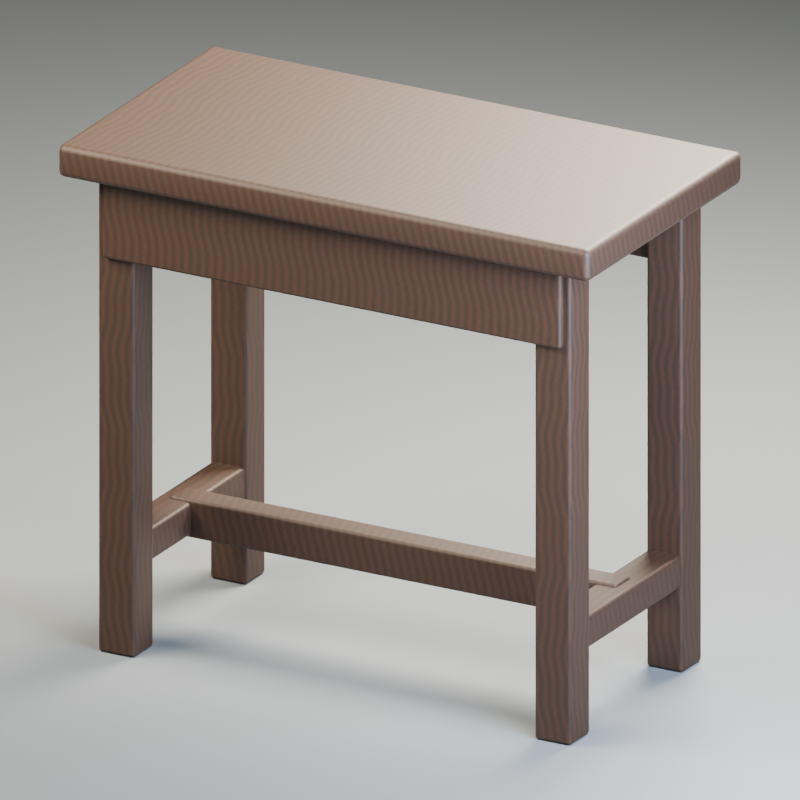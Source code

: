 # Source: candle_table.blend  (saved by Blender 5.2.44; exported with 4.5.12 LTS)
import bpy
from mathutils import Matrix  # noqa: F401  (used for matrix-valued properties, if any)

bpy.ops.wm.read_factory_settings(use_empty=True)
scene = bpy.context.scene
scene.name = 'Scene'

# ---- images (referenced by path relative to the original .blend; pixels are not part of the script)
import os
ASSET_DIR = os.environ.get("B2B_ASSET_DIR", "")  # directory of the original .blend (textures are referenced by path, not embedded)
HERE = os.path.dirname(os.path.abspath(__file__))  # packed textures are extracted next to this script under _unpacked/

def load_image(name, relpath, width, height, colorspace="sRGB"):
    """Load a texture the original file referenced (path relative to the .blend, or extracted next to this script)."""
    p = next((c for c in (os.path.join(HERE, relpath), os.path.join(ASSET_DIR, relpath)) if relpath and os.path.exists(c)), "")
    if p:
        img = bpy.data.images.load(p, check_existing=True)
        img.name = name
    else:  # same state as the original file: an image datablock whose file is absent (Cycles renders it pink)
        img = bpy.data.images.new(name, width, height)
        img.source = "FILE"
        img.filepath = "//" + (relpath or name)
    img.colorspace_settings.name = colorspace
    return img
img_walnut_basecolor_png = load_image('walnut_basecolor.png', '_unpacked/walnut_basecolor.6ab0ff19.png', 512, 512, 'sRGB')

# ---- materials (node trees are filled in below, after node groups)
mat_walnut = bpy.data.materials.new('Walnut')
mat_walnut.diffuse_color = (0.15, 0.075, 0.032, 1.0)
mat_studiostone = bpy.data.materials.new('StudioStone')
mat_studiostone.diffuse_color = (0.13, 0.145, 0.16, 1.0)

# ---- material node trees
mat_walnut.use_nodes = True; mat_walnut.node_tree.nodes.clear()
_N = mat_walnut.node_tree.nodes; _L = mat_walnut.node_tree.links
n0 = _N.new('ShaderNodeBsdfPrincipled'); n0.name = 'Principled BSDF'; n0.location = (-200, 100)
n0.inputs[2].default_value = 0.62
n0.inputs[10].default_value = 0.005
n1 = _N.new('ShaderNodeOutputMaterial'); n1.name = 'Material Output'; n1.location = (200, 100)
n2 = _N.new('ShaderNodeTexImage'); n2.name = 'Image Texture'; n2.location = (0, 0)
n2.image = img_walnut_basecolor_png
_L.new(n0.outputs[0], n1.inputs[0])
_L.new(n2.outputs[0], n0.inputs[0])
n1.is_active_output = True
mat_studiostone.use_nodes = True; mat_studiostone.node_tree.nodes.clear()
_N = mat_studiostone.node_tree.nodes; _L = mat_studiostone.node_tree.links
n0 = _N.new('ShaderNodeBsdfPrincipled'); n0.name = 'Principled BSDF'; n0.location = (-200, 100)
n0.inputs[0].default_value = (0.13, 0.145, 0.16, 1.0)
n0.inputs[2].default_value = 0.7
n0.inputs[10].default_value = 0.005
n1 = _N.new('ShaderNodeOutputMaterial'); n1.name = 'Material Output'; n1.location = (200, 100)
_L.new(n0.outputs[0], n1.inputs[0])
n1.is_active_output = True

# ---- world
world_studioworld = bpy.data.worlds.new('StudioWorld'); scene.world = world_studioworld
world_studioworld.use_nodes = True; world_studioworld.node_tree.nodes.clear()
_N = world_studioworld.node_tree.nodes; _L = world_studioworld.node_tree.links
n0 = _N.new('ShaderNodeBackground'); n0.name = 'Background'; n0.location = (-200, 100)
n0.inputs[0].default_value = (0.15, 0.18, 0.22, 1.0)
n0.inputs[1].default_value = 0.5
n1 = _N.new('ShaderNodeOutputWorld'); n1.name = 'World Output'; n1.location = (200, 100)
_L.new(n0.outputs[0], n1.inputs[0])
n1.is_active_output = True

# ---- cameras
cam_studiocamera = bpy.data.cameras.new('StudioCamera')
cam_studiocamera.type = 'ORTHO'
cam_studiocamera.ortho_scale = 1.25

# ---- lights
light_key = bpy.data.lights.new('Key', 'AREA')
light_key.color = (1.0, 0.88, 0.67)
light_key.energy = 650.0
light_key.shape = 'DISK'
light_key.size = 1.6
light_fill = bpy.data.lights.new('Fill', 'AREA')
light_fill.color = (0.7, 0.82, 1.0)
light_fill.energy = 350.0
light_fill.shape = 'DISK'
light_fill.size = 1.2
light_rim = bpy.data.lights.new('Rim', 'AREA')
light_rim.color = (1.0, 0.92, 0.76)
light_rim.energy = 750.0
light_rim.shape = 'DISK'
light_rim.size = 1.2

# ---- meshes
me_cube = bpy.data.meshes.new('Cube')
me_cube.from_pydata([(-0.475, -0.25, -0.0275), (-0.475, -0.25, 0.0275), (-0.475, 0.25, -0.0275), (-0.475, 0.25, 0.0275), (0.475, -0.25, -0.0275), (0.475, -0.25, 0.0275), (0.475, 0.25, -0.0275), (0.475, 0.25, 0.0275)], [], [(0, 1, 3, 2), (2, 3, 7, 6), (6, 7, 5, 4), (4, 5, 1, 0), (2, 6, 4, 0), (7, 3, 1, 5)])
_uv = me_cube.uv_layers.new(name='UVMap')
_uv.uv.foreach_set('vector', [-0.25, -0.0275, -0.25, 0.0275, 0.25, 0.0275, 0.25, -0.0275, -0.475, -0.0275, -0.475, 0.0275, 0.475, 0.0275, 0.475, -0.0275, 0.25, -0.0275, 0.25, 0.0275, -0.25, 0.0275, -0.25, -0.0275, 0.475, -0.0275, 0.475, 0.0275, -0.475, 0.0275, -0.475, -0.0275, -0.475, 0.25, 0.475, 0.25, 0.475, -0.25, -0.475, -0.25, 0.475, 0.25, -0.475, 0.25, -0.475, -0.25, 0.475, -0.25])
me_cube.materials.append(mat_walnut)
me_cube.update()
me_cube_001 = bpy.data.meshes.new('Cube.001')
me_cube_001.from_pydata([(-0.0325, -0.0325, -0.4), (-0.0325, -0.0325, 0.4), (-0.0325, 0.0325, -0.4), (-0.0325, 0.0325, 0.4), (0.0325, -0.0325, -0.4), (0.0325, -0.0325, 0.4), (0.0325, 0.0325, -0.4), (0.0325, 0.0325, 0.4)], [], [(0, 1, 3, 2), (2, 3, 7, 6), (6, 7, 5, 4), (4, 5, 1, 0), (2, 6, 4, 0), (7, 3, 1, 5)])
_uv = me_cube_001.uv_layers.new(name='UVMap')
_uv.uv.foreach_set('vector', [-0.0325, -0.4, -0.0325, 0.4, 0.0325, 0.4, 0.0325, -0.4, -0.0325, -0.4, -0.0325, 0.4, 0.0325, 0.4, 0.0325, -0.4, 0.0325, -0.4, 0.0325, 0.4, -0.0325, 0.4, -0.0325, -0.4, 0.0325, -0.4, 0.0325, 0.4, -0.0325, 0.4, -0.0325, -0.4, -0.0325, 0.0325, 0.0325, 0.0325, 0.0325, -0.0325, -0.0325, -0.0325, 0.0325, 0.0325, -0.0325, 0.0325, -0.0325, -0.0325, 0.0325, -0.0325])
me_cube_001.materials.append(mat_walnut)
me_cube_001.update()
me_cube_002 = bpy.data.meshes.new('Cube.002')
me_cube_002.from_pydata([(-0.0325, -0.0325, -0.4), (-0.0325, -0.0325, 0.4), (-0.0325, 0.0325, -0.4), (-0.0325, 0.0325, 0.4), (0.0325, -0.0325, -0.4), (0.0325, -0.0325, 0.4), (0.0325, 0.0325, -0.4), (0.0325, 0.0325, 0.4)], [], [(0, 1, 3, 2), (2, 3, 7, 6), (6, 7, 5, 4), (4, 5, 1, 0), (2, 6, 4, 0), (7, 3, 1, 5)])
_uv = me_cube_002.uv_layers.new(name='UVMap')
_uv.uv.foreach_set('vector', [-0.0325, -0.4, -0.0325, 0.4, 0.0325, 0.4, 0.0325, -0.4, -0.0325, -0.4, -0.0325, 0.4, 0.0325, 0.4, 0.0325, -0.4, 0.0325, -0.4, 0.0325, 0.4, -0.0325, 0.4, -0.0325, -0.4, 0.0325, -0.4, 0.0325, 0.4, -0.0325, 0.4, -0.0325, -0.4, -0.0325, 0.0325, 0.0325, 0.0325, 0.0325, -0.0325, -0.0325, -0.0325, 0.0325, 0.0325, -0.0325, 0.0325, -0.0325, -0.0325, 0.0325, -0.0325])
me_cube_002.materials.append(mat_walnut)
me_cube_002.update()
me_cube_003 = bpy.data.meshes.new('Cube.003')
me_cube_003.from_pydata([(-0.03, -0.2, -0.0275), (-0.03, -0.2, 0.0275), (-0.03, 0.2, -0.0275), (-0.03, 0.2, 0.0275), (0.03, -0.2, -0.0275), (0.03, -0.2, 0.0275), (0.03, 0.2, -0.0275), (0.03, 0.2, 0.0275)], [], [(0, 1, 3, 2), (2, 3, 7, 6), (6, 7, 5, 4), (4, 5, 1, 0), (2, 6, 4, 0), (7, 3, 1, 5)])
_uv = me_cube_003.uv_layers.new(name='UVMap')
_uv.uv.foreach_set('vector', [-0.2, -0.0275, -0.2, 0.0275, 0.2, 0.0275, 0.2, -0.0275, -0.03, -0.0275, -0.03, 0.0275, 0.03, 0.0275, 0.03, -0.0275, 0.2, -0.0275, 0.2, 0.0275, -0.2, 0.0275, -0.2, -0.0275, 0.03, -0.0275, 0.03, 0.0275, -0.03, 0.0275, -0.03, -0.0275, -0.03, 0.2, 0.03, 0.2, 0.03, -0.2, -0.03, -0.2, 0.03, 0.2, -0.03, 0.2, -0.03, -0.2, 0.03, -0.2])
me_cube_003.materials.append(mat_walnut)
me_cube_003.update()
me_cube_004 = bpy.data.meshes.new('Cube.004')
me_cube_004.from_pydata([(-0.0325, -0.0325, -0.4), (-0.0325, -0.0325, 0.4), (-0.0325, 0.0325, -0.4), (-0.0325, 0.0325, 0.4), (0.0325, -0.0325, -0.4), (0.0325, -0.0325, 0.4), (0.0325, 0.0325, -0.4), (0.0325, 0.0325, 0.4)], [], [(0, 1, 3, 2), (2, 3, 7, 6), (6, 7, 5, 4), (4, 5, 1, 0), (2, 6, 4, 0), (7, 3, 1, 5)])
_uv = me_cube_004.uv_layers.new(name='UVMap')
_uv.uv.foreach_set('vector', [-0.0325, -0.4, -0.0325, 0.4, 0.0325, 0.4, 0.0325, -0.4, -0.0325, -0.4, -0.0325, 0.4, 0.0325, 0.4, 0.0325, -0.4, 0.0325, -0.4, 0.0325, 0.4, -0.0325, 0.4, -0.0325, -0.4, 0.0325, -0.4, 0.0325, 0.4, -0.0325, 0.4, -0.0325, -0.4, -0.0325, 0.0325, 0.0325, 0.0325, 0.0325, -0.0325, -0.0325, -0.0325, 0.0325, 0.0325, -0.0325, 0.0325, -0.0325, -0.0325, 0.0325, -0.0325])
me_cube_004.materials.append(mat_walnut)
me_cube_004.update()
me_cube_005 = bpy.data.meshes.new('Cube.005')
me_cube_005.from_pydata([(-0.0325, -0.0325, -0.4), (-0.0325, -0.0325, 0.4), (-0.0325, 0.0325, -0.4), (-0.0325, 0.0325, 0.4), (0.0325, -0.0325, -0.4), (0.0325, -0.0325, 0.4), (0.0325, 0.0325, -0.4), (0.0325, 0.0325, 0.4)], [], [(0, 1, 3, 2), (2, 3, 7, 6), (6, 7, 5, 4), (4, 5, 1, 0), (2, 6, 4, 0), (7, 3, 1, 5)])
_uv = me_cube_005.uv_layers.new(name='UVMap')
_uv.uv.foreach_set('vector', [-0.0325, -0.4, -0.0325, 0.4, 0.0325, 0.4, 0.0325, -0.4, -0.0325, -0.4, -0.0325, 0.4, 0.0325, 0.4, 0.0325, -0.4, 0.0325, -0.4, 0.0325, 0.4, -0.0325, 0.4, -0.0325, -0.4, 0.0325, -0.4, 0.0325, 0.4, -0.0325, 0.4, -0.0325, -0.4, -0.0325, 0.0325, 0.0325, 0.0325, 0.0325, -0.0325, -0.0325, -0.0325, 0.0325, 0.0325, -0.0325, 0.0325, -0.0325, -0.0325, 0.0325, -0.0325])
me_cube_005.materials.append(mat_walnut)
me_cube_005.update()
me_cube_006 = bpy.data.meshes.new('Cube.006')
me_cube_006.from_pydata([(-0.03, -0.2, -0.0275), (-0.03, -0.2, 0.0275), (-0.03, 0.2, -0.0275), (-0.03, 0.2, 0.0275), (0.03, -0.2, -0.0275), (0.03, -0.2, 0.0275), (0.03, 0.2, -0.0275), (0.03, 0.2, 0.0275)], [], [(0, 1, 3, 2), (2, 3, 7, 6), (6, 7, 5, 4), (4, 5, 1, 0), (2, 6, 4, 0), (7, 3, 1, 5)])
_uv = me_cube_006.uv_layers.new(name='UVMap')
_uv.uv.foreach_set('vector', [-0.2, -0.0275, -0.2, 0.0275, 0.2, 0.0275, 0.2, -0.0275, -0.03, -0.0275, -0.03, 0.0275, 0.03, 0.0275, 0.03, -0.0275, 0.2, -0.0275, 0.2, 0.0275, -0.2, 0.0275, -0.2, -0.0275, 0.03, -0.0275, 0.03, 0.0275, -0.03, 0.0275, -0.03, -0.0275, -0.03, 0.2, 0.03, 0.2, 0.03, -0.2, -0.03, -0.2, 0.03, 0.2, -0.03, 0.2, -0.03, -0.2, 0.03, -0.2])
me_cube_006.materials.append(mat_walnut)
me_cube_006.update()
me_cube_007 = bpy.data.meshes.new('Cube.007')
me_cube_007.from_pydata([(-0.4, -0.025, -0.0325), (-0.4, -0.025, 0.0325), (-0.4, 0.025, -0.0325), (-0.4, 0.025, 0.0325), (0.4, -0.025, -0.0325), (0.4, -0.025, 0.0325), (0.4, 0.025, -0.0325), (0.4, 0.025, 0.0325)], [], [(0, 1, 3, 2), (2, 3, 7, 6), (6, 7, 5, 4), (4, 5, 1, 0), (2, 6, 4, 0), (7, 3, 1, 5)])
_uv = me_cube_007.uv_layers.new(name='UVMap')
_uv.uv.foreach_set('vector', [-0.025, -0.0325, -0.025, 0.0325, 0.025, 0.0325, 0.025, -0.0325, -0.4, -0.0325, -0.4, 0.0325, 0.4, 0.0325, 0.4, -0.0325, 0.025, -0.0325, 0.025, 0.0325, -0.025, 0.0325, -0.025, -0.0325, 0.4, -0.0325, 0.4, 0.0325, -0.4, 0.0325, -0.4, -0.0325, -0.4, 0.025, 0.4, 0.025, 0.4, -0.025, -0.4, -0.025, 0.4, 0.025, -0.4, 0.025, -0.4, -0.025, 0.4, -0.025])
me_cube_007.materials.append(mat_walnut)
me_cube_007.update()
me_cube_008 = bpy.data.meshes.new('Cube.008')
me_cube_008.from_pydata([(-0.41, -0.0175, -0.065), (-0.41, -0.0175, 0.065), (-0.41, 0.0175, -0.065), (-0.41, 0.0175, 0.065), (0.41, -0.0175, -0.065), (0.41, -0.0175, 0.065), (0.41, 0.0175, -0.065), (0.41, 0.0175, 0.065)], [], [(0, 1, 3, 2), (2, 3, 7, 6), (6, 7, 5, 4), (4, 5, 1, 0), (2, 6, 4, 0), (7, 3, 1, 5)])
_uv = me_cube_008.uv_layers.new(name='UVMap')
_uv.uv.foreach_set('vector', [-0.0175, -0.065, -0.0175, 0.065, 0.0175, 0.065, 0.0175, -0.065, -0.41, -0.065, -0.41, 0.065, 0.41, 0.065, 0.41, -0.065, 0.0175, -0.065, 0.0175, 0.065, -0.0175, 0.065, -0.0175, -0.065, 0.41, -0.065, 0.41, 0.065, -0.41, 0.065, -0.41, -0.065, -0.41, 0.0175, 0.41, 0.0175, 0.41, -0.0175, -0.41, -0.0175, 0.41, 0.0175, -0.41, 0.0175, -0.41, -0.0175, 0.41, -0.0175])
me_cube_008.materials.append(mat_walnut)
me_cube_008.update()
me_cube_009 = bpy.data.meshes.new('Cube.009')
me_cube_009.from_pydata([(-0.41, -0.0175, -0.065), (-0.41, -0.0175, 0.065), (-0.41, 0.0175, -0.065), (-0.41, 0.0175, 0.065), (0.41, -0.0175, -0.065), (0.41, -0.0175, 0.065), (0.41, 0.0175, -0.065), (0.41, 0.0175, 0.065)], [], [(0, 1, 3, 2), (2, 3, 7, 6), (6, 7, 5, 4), (4, 5, 1, 0), (2, 6, 4, 0), (7, 3, 1, 5)])
_uv = me_cube_009.uv_layers.new(name='UVMap')
_uv.uv.foreach_set('vector', [-0.0175, -0.065, -0.0175, 0.065, 0.0175, 0.065, 0.0175, -0.065, -0.41, -0.065, -0.41, 0.065, 0.41, 0.065, 0.41, -0.065, 0.0175, -0.065, 0.0175, 0.065, -0.0175, 0.065, -0.0175, -0.065, 0.41, -0.065, 0.41, 0.065, -0.41, 0.065, -0.41, -0.065, -0.41, 0.0175, 0.41, 0.0175, 0.41, -0.0175, -0.41, -0.0175, 0.41, 0.0175, -0.41, 0.0175, -0.41, -0.0175, 0.41, -0.0175])
me_cube_009.materials.append(mat_walnut)
me_cube_009.update()
me_plane = bpy.data.meshes.new('Plane')
me_plane.from_pydata([(-100.0, -100.0, 0.0), (100.0, -100.0, 0.0), (-100.0, 100.0, 0.0), (100.0, 100.0, 0.0)], [], [(0, 1, 3, 2)])
_uv = me_plane.uv_layers.new(name='UVMap')
_uv.uv.foreach_set('vector', [0.0, 0.0, 1.0, 0.0, 1.0, 1.0, 0.0, 1.0])
me_plane.materials.append(mat_studiostone)
me_plane.update()

# ---- objects
ob_candletable = bpy.data.objects.new('CandleTable', None)
ob_top = bpy.data.objects.new('Top', me_cube)
ob_leg = bpy.data.objects.new('Leg', me_cube_001)
ob_leg_001 = bpy.data.objects.new('Leg.001', me_cube_002)
ob_stretcher = bpy.data.objects.new('Stretcher', me_cube_003)
ob_leg_002 = bpy.data.objects.new('Leg.002', me_cube_004)
ob_leg_003 = bpy.data.objects.new('Leg.003', me_cube_005)
ob_stretcher_001 = bpy.data.objects.new('Stretcher.001', me_cube_006)
ob_crossstretcher = bpy.data.objects.new('CrossStretcher', me_cube_007)
ob_apron = bpy.data.objects.new('Apron', me_cube_008)
ob_apron_001 = bpy.data.objects.new('Apron.001', me_cube_009)
ob_trayanchor = bpy.data.objects.new('TrayAnchor', None)
ob_studiofloor = bpy.data.objects.new('StudioFloor', me_plane)
ob_key = bpy.data.objects.new('Key', light_key)
ob_fill = bpy.data.objects.new('Fill', light_fill)
ob_rim = bpy.data.objects.new('Rim', light_rim)
ob_studiocamera = bpy.data.objects.new('StudioCamera', cam_studiocamera)

# ---- transforms, parenting, visibility, modifiers, constraints
ob_candletable.location = (0.0, 0.0, 0.0)
ob_candletable.empty_display_size = 0.012
ob_top.parent = ob_candletable
ob_top.location = (0.0, 0.0, 0.825)
_m = ob_top.modifiers.new('EdgeWear', 'BEVEL')
_m.width = 0.011
_m.width_pct = 0.011
_m.segments = 2
_m = ob_top.modifiers.new('CornerNormals', 'WEIGHTED_NORMAL')
ob_leg.parent = ob_candletable
ob_leg.location = (-0.39, -0.18, 0.4)
_m = ob_leg.modifiers.new('EdgeWear', 'BEVEL')
_m.width = 0.006
_m.width_pct = 0.006
_m.segments = 2
_m = ob_leg.modifiers.new('CornerNormals', 'WEIGHTED_NORMAL')
ob_leg_001.parent = ob_candletable
ob_leg_001.location = (-0.39, 0.18, 0.4)
_m = ob_leg_001.modifiers.new('EdgeWear', 'BEVEL')
_m.width = 0.006
_m.width_pct = 0.006
_m.segments = 2
_m = ob_leg_001.modifiers.new('CornerNormals', 'WEIGHTED_NORMAL')
ob_stretcher.parent = ob_candletable
ob_stretcher.location = (-0.39, 0.0, 0.17)
_m = ob_stretcher.modifiers.new('EdgeWear', 'BEVEL')
_m.width = 0.006
_m.width_pct = 0.006
_m.segments = 2
_m = ob_stretcher.modifiers.new('CornerNormals', 'WEIGHTED_NORMAL')
ob_leg_002.parent = ob_candletable
ob_leg_002.location = (0.39, -0.18, 0.4)
_m = ob_leg_002.modifiers.new('EdgeWear', 'BEVEL')
_m.width = 0.006
_m.width_pct = 0.006
_m.segments = 2
_m = ob_leg_002.modifiers.new('CornerNormals', 'WEIGHTED_NORMAL')
ob_leg_003.parent = ob_candletable
ob_leg_003.location = (0.39, 0.18, 0.4)
_m = ob_leg_003.modifiers.new('EdgeWear', 'BEVEL')
_m.width = 0.006
_m.width_pct = 0.006
_m.segments = 2
_m = ob_leg_003.modifiers.new('CornerNormals', 'WEIGHTED_NORMAL')
ob_stretcher_001.parent = ob_candletable
ob_stretcher_001.location = (0.39, 0.0, 0.17)
_m = ob_stretcher_001.modifiers.new('EdgeWear', 'BEVEL')
_m.width = 0.006
_m.width_pct = 0.006
_m.segments = 2
_m = ob_stretcher_001.modifiers.new('CornerNormals', 'WEIGHTED_NORMAL')
ob_crossstretcher.parent = ob_candletable
ob_crossstretcher.location = (0.0, 0.0, 0.17)
_m = ob_crossstretcher.modifiers.new('EdgeWear', 'BEVEL')
_m.width = 0.006
_m.width_pct = 0.006
_m.segments = 2
_m = ob_crossstretcher.modifiers.new('CornerNormals', 'WEIGHTED_NORMAL')
ob_apron.parent = ob_candletable
ob_apron.location = (0.0, -0.205, 0.73)
_m = ob_apron.modifiers.new('EdgeWear', 'BEVEL')
_m.width = 0.006
_m.width_pct = 0.006
_m.segments = 2
_m = ob_apron.modifiers.new('CornerNormals', 'WEIGHTED_NORMAL')
ob_apron_001.parent = ob_candletable
ob_apron_001.location = (0.0, 0.205, 0.73)
_m = ob_apron_001.modifiers.new('EdgeWear', 'BEVEL')
_m.width = 0.006
_m.width_pct = 0.006
_m.segments = 2
_m = ob_apron_001.modifiers.new('CornerNormals', 'WEIGHTED_NORMAL')
ob_trayanchor.parent = ob_candletable
ob_trayanchor.location = (0.0, 0.0, 0.8525)
ob_trayanchor.empty_display_size = 0.012
ob_studiofloor.location = (0.0, 0.0, -0.0001)
ob_key.location = (-1.4, -1.2, 2.23)
ob_key.rotation_euler = (0.7974, 6.82e-08, -0.8622)
ob_fill.location = (1.3, -0.6, 1.03)
ob_fill.rotation_euler = (1.174, 7.035e-08, 1.138)
ob_rim.location = (0.2, 1.2, 1.83)
ob_rim.rotation_euler = (0.7154, -1.735e-08, 2.976)
ob_studiocamera.location = (1.0, -1.8, 1.23)
ob_studiocamera.rotation_euler = (1.2, 1.044e-07, 0.5071)

# ---- collection membership
scene.collection.objects.link(ob_candletable)
scene.collection.objects.link(ob_top)
scene.collection.objects.link(ob_leg)
scene.collection.objects.link(ob_leg_001)
scene.collection.objects.link(ob_stretcher)
scene.collection.objects.link(ob_leg_002)
scene.collection.objects.link(ob_leg_003)
scene.collection.objects.link(ob_stretcher_001)
scene.collection.objects.link(ob_crossstretcher)
scene.collection.objects.link(ob_apron)
scene.collection.objects.link(ob_apron_001)
scene.collection.objects.link(ob_trayanchor)
scene.collection.objects.link(ob_studiofloor)
scene.collection.objects.link(ob_key)
scene.collection.objects.link(ob_fill)
scene.collection.objects.link(ob_rim)
scene.collection.objects.link(ob_studiocamera)

# ---- scene / render settings (as saved in the file)
scene.camera = ob_studiocamera
scene.frame_start = 1; scene.frame_end = 250; scene.frame_set(1)
scene.render.engine = 'CYCLES'
scene.render.resolution_x = 1000
scene.render.resolution_y = 1000
scene.render.bake_bias = 0.0
scene.render.bake_samples = 0
scene.render.compositor_device = 'GPU'
scene.cycles.samples = 48
scene.eevee.use_volume_custom_range = False
scene.eevee.fast_gi_thickness_near = 0.1
scene.eevee.fast_gi_thickness_far = 0.0
scene.eevee.ray_tracing_options.screen_trace_thickness = 0.1
scene.view_settings.exposure = -1.5
bpy.context.view_layer.update()
